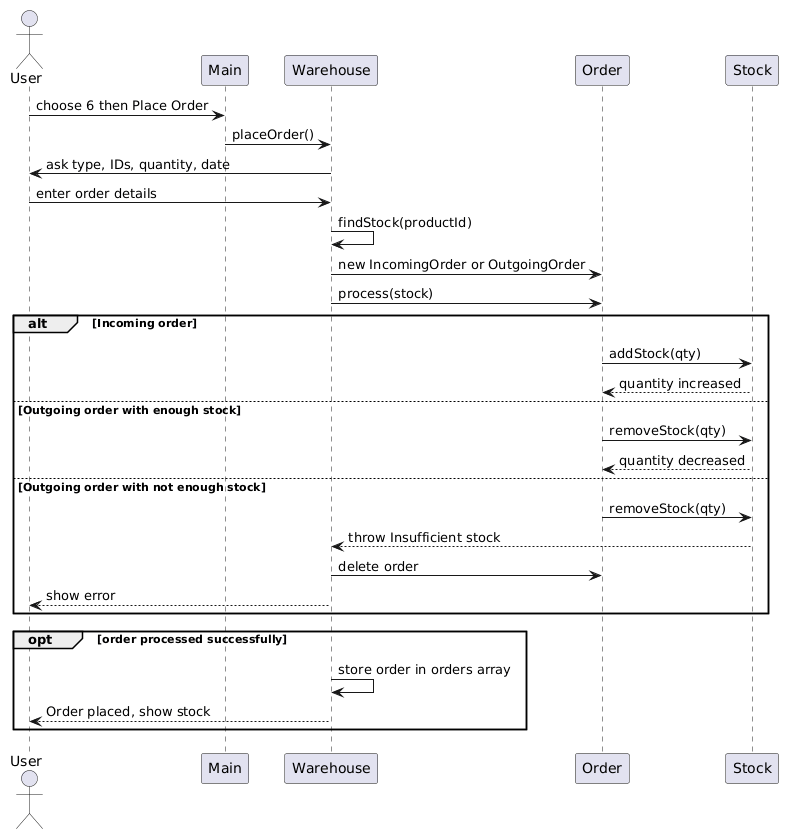

The diagram above was rendered by PlantUML. Its source (embedded in the PNG):
@startuml
actor User
participant Main
participant Warehouse
participant Order
participant Stock

User -> Main : choose 6 then Place Order
Main -> Warehouse : placeOrder()
Warehouse -> User : ask type, IDs, quantity, date
User -> Warehouse : enter order details
Warehouse -> Warehouse : findStock(productId)
Warehouse -> Order : new IncomingOrder or OutgoingOrder
Warehouse -> Order : process(stock)

alt Incoming order
  Order -> Stock : addStock(qty)
  Stock --> Order : quantity increased
else Outgoing order with enough stock
  Order -> Stock : removeStock(qty)
  Stock --> Order : quantity decreased
else Outgoing order with not enough stock
  Order -> Stock : removeStock(qty)
  Stock --> Warehouse : throw Insufficient stock
  Warehouse -> Order : delete order
  Warehouse --> User : show error
end

opt order processed successfully
  Warehouse -> Warehouse : store order in orders array
  Warehouse --> User : Order placed, show stock
end
@enduml